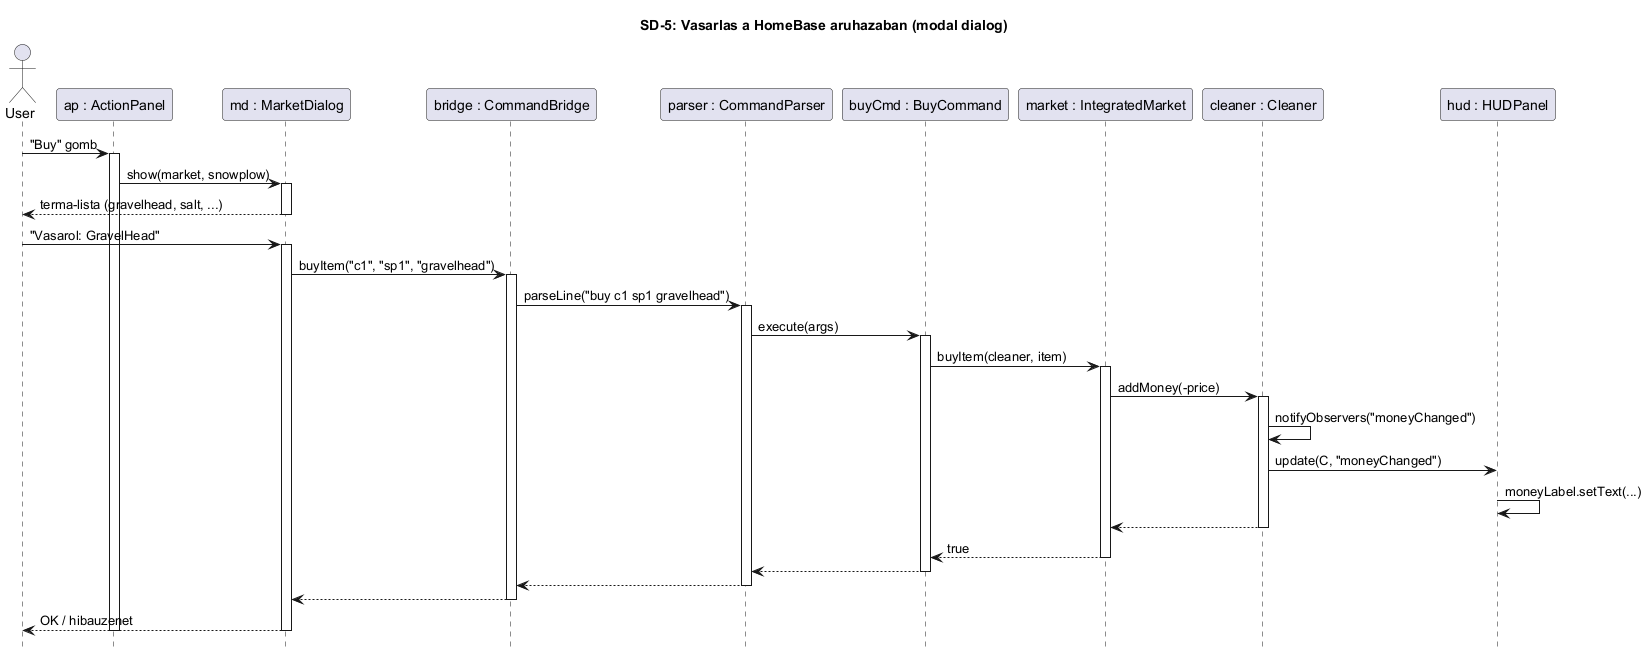

The diagram above was rendered by PlantUML. Its source (embedded in the PNG):
@startuml
title SD-5: Vasarlas a HomeBase aruhazaban (modal dialog)
hide footbox
skinparam maxMessageSize 220

actor User
participant "ap : ActionPanel" as AP
participant "md : MarketDialog" as MD
participant "bridge : CommandBridge" as B
participant "parser : CommandParser" as P
participant "buyCmd : BuyCommand" as BC
participant "market : IntegratedMarket" as IM
participant "cleaner : Cleaner" as C
participant "hud : HUDPanel" as HUD

User -> AP : "Buy" gomb
activate AP
AP -> MD : show(market, snowplow)
activate MD
MD --> User : terma-lista (gravelhead, salt, ...)
deactivate MD

User -> MD : "Vasarol: GravelHead"
activate MD
MD -> B : buyItem("c1", "sp1", "gravelhead")
activate B
B -> P : parseLine("buy c1 sp1 gravelhead")
activate P
P -> BC : execute(args)
activate BC
BC -> IM : buyItem(cleaner, item)
activate IM
IM -> C : addMoney(-price)
activate C
C -> C : notifyObservers("moneyChanged")
C -> HUD : update(C, "moneyChanged")
HUD -> HUD : moneyLabel.setText(...)
C --> IM
deactivate C
IM --> BC : true
deactivate IM
BC --> P
deactivate BC
P --> B
deactivate P
B --> MD
deactivate B
MD --> User : OK / hibauzenet
deactivate MD
deactivate AP

@enduml